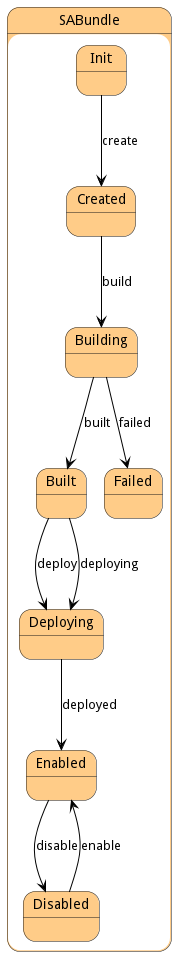

The diagram above was rendered by PlantUML. Its source (embedded in the PNG):
@startuml



state SABundle #ffcc88 {

    state Init #ffcc88 {
    }

    state Created #ffcc88 {
    }

    state Building #ffcc88 {
    }

    state Built #ffcc88 {
    }

    state Deploying #ffcc88 {
    }

    state Enabled #ffcc88 {
    }

    state Disabled #ffcc88 {
    }

    state Failed #ffcc88 {
    }




Init -[#black]--> Created : create

Created -[#black]--> Building : build

Building -[#black]--> Built : built

Building -[#black]--> Failed : failed

Built -[#black]--> Deploying : deploy

Built -[#black]--> Deploying : deploying

Deploying -[#black]--> Enabled : deployed

Enabled -[#black]--> Disabled : disable

Disabled -[#black]--> Enabled : enable

}


@enduml